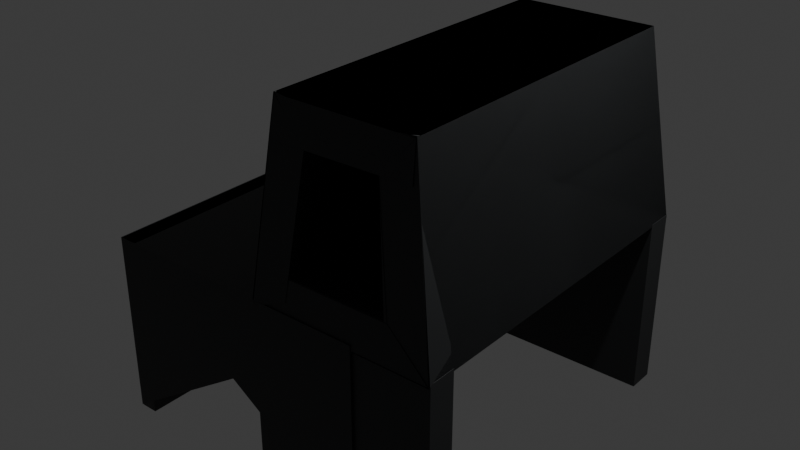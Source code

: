 # Source: Stool.blend  (saved by Blender 4.5.90; exported with 4.5.12 LTS)
import bpy
from mathutils import Matrix  # noqa: F401  (used for matrix-valued properties, if any)

bpy.ops.wm.read_factory_settings(use_empty=True)
scene = bpy.context.scene
scene.name = 'Scene'

# ---- collections
col_collection = bpy.data.collections.new('Collection'); scene.collection.children.link(col_collection)

# ---- materials (node trees are filled in below, after node groups)
mat_material = bpy.data.materials.new('Material')
mat_material.alpha_threshold = 0.0
mat_material.roughness = 0.5
mat_material.line_color = (0.0, 0.0, 0.0, 1.0)

# ---- material node trees
mat_material.use_nodes = True; mat_material.node_tree.nodes.clear()
_N = mat_material.node_tree.nodes; _L = mat_material.node_tree.links
n0 = _N.new('ShaderNodeOutputMaterial'); n0.name = 'Material Output'; n0.location = (200, 100)
n1 = _N.new('ShaderNodeBsdfPrincipled'); n1.name = 'Principled BSDF'; n1.location = (-200, 100)
n1.inputs[0].default_value = (0.0221, 0.02364, 0.02474, 1.0)
n1.inputs[3].default_value = 1.45
_L.new(n1.outputs[0], n0.inputs[0])
n0.is_active_output = True

# ---- world
world_world = bpy.data.worlds.new('World'); scene.world = world_world
world_world.use_nodes = True; world_world.node_tree.nodes.clear()
_N = world_world.node_tree.nodes; _L = world_world.node_tree.links
n0 = _N.new('ShaderNodeOutputWorld'); n0.name = 'World Output'; n0.location = (200, 100)
n1 = _N.new('ShaderNodeBackground'); n1.name = 'Background'; n1.location = (-200, 100)
n1.inputs[0].default_value = (0.05088, 0.05088, 0.05088, 1.0)
_L.new(n1.outputs[0], n0.inputs[0])
n0.is_active_output = True
world_world.color = (0.05088, 0.05088, 0.05088)
world_world.sun_shadow_jitter_overblur = 0.0

# ---- cameras
cam_camera = bpy.data.cameras.new('Camera')
cam_camera.clip_end = 100.0
cam_camera.ortho_scale = 7.314

# ---- lights
light_light = bpy.data.lights.new('Light', 'POINT')
light_light.energy = 1000.0
light_light.shadow_soft_size = 0.1

# ---- meshes
me_cube = bpy.data.meshes.new('Cube')
me_cube.from_pydata([(1.0, 0.9534, 1.0), (1.0, 0.9534, -1.0), (1.0, -0.9476, 1.0), (1.0, -0.9476, -1.0), (-1.0, 0.9534, 1.0), (-1.0, 0.9534, -1.0), (-1.0, -0.9476, 1.0), (-1.0, -0.9476, -1.0), (-0.9906, 1.0, 1.0), (-0.9906, 1.0, -1.0), (-0.9906, -1.0, 1.0), (-0.9906, -1.0, -1.0), (-1.0, 0.0, -1.0), (0.0, -0.9476, 0.0), (-1.0, -1.001, -1.0), (-1.0, -1.001, 1.0), (1.0, -1.001, 1.0), (1.0, -1.001, -1.0), (0.0, -1.001, 0.0), (0.0, 0.9534, 0.0), (1.0, 1.004, 1.0), (1.0, 1.004, -1.0), (-1.0, 1.004, 1.0), (-1.0, 1.004, -1.0), (0.0, 1.004, 0.0), (-0.8635, 1.0, 1.0), (-0.8635, 1.0, -1.0), (-0.8635, -1.0, 1.0), (-0.8635, -1.0, -1.0), (-1.0, 0.0, -0.9102), (-1.0, -1.0, -0.9102), (-1.0, 1.0, -0.9102)], [], [(0, 4, 6, 2), (7, 6, 4, 5, 12), (9, 11, 10, 8), (7, 12, 29, 30), (6, 7, 14, 15), (7, 13, 18, 14), (13, 3, 17, 18), (17, 16, 18), (16, 15, 18), (15, 14, 18), (2, 6, 15, 16), (3, 2, 16, 17), (19, 5, 23, 24), (5, 4, 22, 23), (4, 0, 20, 22), (22, 20, 24), (23, 22, 24), (20, 21, 24), (1, 19, 24, 21), (0, 1, 21, 20), (26, 25, 27, 28), (11, 9, 26, 28), (10, 11, 28, 27), (8, 10, 27, 25), (9, 8, 25, 26), (12, 5, 31, 29)])
me_cube.polygons.foreach_set('use_smooth', [0, 0, 0, 0, 0, 0, 0, 0, 0, 0, 0, 0, 0, 0, 0, 1, 1, 1, 0, 0, 0, 0, 1, 0, 0, 0])
_uv = me_cube.uv_layers.new(name='UVMap')
_uv.uv.foreach_set('vector', [0.625, 0.5, 0.875, 0.5, 0.875, 0.75, 0.625, 0.75, 0.375, 0.0, 0.625, 0.0, 0.625, 0.25, 0.375, 0.25, 0.375, 0.125, 0.375, 0.5, 0.375, 0.75, 0.625, 0.75, 0.625, 0.5, 0.375, 0.0, 0.375, 0.125, 0.375, 0.125, 0.375, 0.0, 0.625, 0.0, 0.375, 0.0, 0.375, 0.0, 0.625, 0.0, 0.0, 0.0, 0.0, 0.0, 0.0, 0.0, 0.0, 0.0, 0.0, 0.0, 0.0, 0.0, 0.0, 0.0, 0.0, 0.0, 0.375, 0.75, 0.625, 0.75, 0.5, 0.875, 0.625, 0.75, 0.625, 1.0, 0.5, 0.875, 0.625, 1.0, 0.375, 1.0, 0.5, 0.875, 0.625, 0.75, 0.875, 0.75, 0.875, 0.75, 0.625, 0.75, 0.0, 0.0, 0.0, 0.0, 0.0, 0.0, 0.0, 0.0, 0.0, 0.0, 0.0, 0.0, 0.0, 0.0, 0.0, 0.0, 0.375, 0.25, 0.625, 0.25, 0.625, 0.25, 0.375, 0.25, 0.875, 0.5, 0.625, 0.5, 0.625, 0.5, 0.875, 0.5, 0.625, 0.25, 0.625, 0.5, 0.5, 0.375, 0.375, 0.25, 0.625, 0.25, 0.5, 0.375, 0.625, 0.5, 0.375, 0.5, 0.5, 0.375, 0.0, 0.0, 0.0, 0.0, 0.0, 0.0, 0.0, 0.0, 0.0, 0.0, 0.0, 0.0, 0.0, 0.0, 0.0, 0.0, 0.375, 0.5, 0.625, 0.5, 0.625, 0.75, 0.375, 0.75, 0.375, 0.75, 0.375, 0.5, 0.375, 0.5, 0.375, 0.75, 0.625, 0.75, 0.375, 0.75, 0.375, 0.75, 0.625, 0.75, 0.625, 0.5, 0.625, 0.75, 0.625, 0.75, 0.625, 0.5, 0.375, 0.5, 0.625, 0.5, 0.625, 0.5, 0.375, 0.5, 0.375, 0.125, 0.375, 0.25, 0.375, 0.25, 0.375, 0.125])
me_cube.materials.append(mat_material)
me_cube.use_mirror_vertex_groups = False
me_cube.update()
me_cube_001 = bpy.data.meshes.new('Cube.001')
me_cube_001.from_pydata([(-1.0, -1.0, -1.0), (-0.7762, -0.9045, 1.0), (0.7145, -0.9045, 1.0), (1.0, -1.0, -1.0), (1.0, 1.0, -1.0), (-1.0, 1.0, -1.0), (0.7145, 0.9138, 1.0), (-0.7762, 0.9138, 1.0), (-1.0, -1.0, -1.0), (-0.7762, -0.9045, 1.0), (0.7145, -0.9045, 1.0), (1.0, -1.0, -1.0), (-1.0, -1.0, -1.0), (-0.7762, -0.9045, 1.0), (0.7145, -0.9045, 1.0), (1.0, -1.0, -1.0), (0.3672, 0.931, 0.6), (0.7145, 0.9138, 1.0), (0.5385, 0.9828, -0.6), (1.0, 1.0, -1.0), (0.7145, -0.9045, 1.0), (0.3672, -0.9236, 0.6001), (0.5385, -0.9809, -0.6001), (1.0, -1.0, -1.0), (-0.7762, 0.9138, 1.0), (-0.4181, 0.931, 0.6), (-1.0, 1.0, -1.0), (-0.5524, 0.9828, -0.6), (-0.4181, -0.9236, 0.6001), (-0.7762, -0.9045, 1.0), (-1.0, -1.0, -1.0), (-0.5524, -0.9809, -0.6001)], [], [(3, 0, 5, 4), (2, 3, 4, 6), (1, 2, 6, 7), (0, 1, 7, 5), (8, 9, 1, 0), (10, 11, 3, 2), (9, 10, 2, 1), (11, 8, 0, 3), (12, 13, 9, 8), (14, 15, 11, 10), (13, 14, 10, 9), (15, 12, 8, 11), (31, 30, 26, 27), (20, 21, 16, 17), (28, 29, 24, 25), (28, 21, 16, 25), (31, 28, 25, 27), (23, 20, 17, 19), (20, 29, 24, 17), (22, 31, 27, 18), (19, 17, 6, 4), (17, 24, 7, 6), (26, 19, 4, 5), (20, 23, 15, 14), (29, 20, 14, 13), (23, 30, 12, 15), (24, 26, 5, 7), (30, 29, 13, 12), (30, 23, 19, 26), (23, 22, 18, 19), (29, 30, 26, 24), (21, 22, 18, 16)])
_uv = me_cube_001.uv_layers.new(name='UVMap')
_uv.uv.foreach_set('vector', [0.375, 0.75, 0.375, 1.0, 0.375, 0.25, 0.375, 0.5, 0.625, 0.75, 0.375, 0.75, 0.375, 0.5, 0.625, 0.5, 0.625, 1.0, 0.625, 0.75, 0.625, 0.5, 0.625, 0.25, 0.375, 1.0, 0.625, 1.0, 0.625, 0.25, 0.375, 0.25, 0.375, 1.0, 0.625, 1.0, 0.625, 1.0, 0.375, 1.0, 0.625, 0.75, 0.375, 0.75, 0.375, 0.75, 0.625, 0.75, 0.625, 1.0, 0.625, 0.75, 0.625, 0.75, 0.625, 1.0, 0.375, 0.75, 0.375, 1.0, 0.375, 1.0, 0.375, 0.75, 0.375, 1.0, 0.625, 1.0, 0.625, 1.0, 0.375, 1.0, 0.625, 0.75, 0.375, 0.75, 0.375, 0.75, 0.625, 0.75, 0.625, 1.0, 0.625, 0.75, 0.625, 0.75, 0.625, 1.0, 0.375, 0.75, 0.375, 1.0, 0.375, 1.0, 0.375, 0.75, 0.425, 0.9462, 0.375, 1.0, 0.375, 0.25, 0.425, 0.3038, 0.625, 0.75, 0.575, 0.8124, 0.575, 0.4376, 0.625, 0.5, 0.575, 0.9377, 0.625, 1.0, 0.625, 0.25, 0.575, 0.3123, 0.575, 0.9377, 0.575, 0.8124, 0.575, 0.4376, 0.575, 0.3123, 0.425, 0.9462, 0.575, 0.9377, 0.575, 0.3123, 0.425, 0.3038, 0.375, 0.75, 0.625, 0.75, 0.625, 0.5, 0.375, 0.5, 0.625, 0.75, 0.625, 1.0, 0.625, 0.25, 0.625, 0.5, 0.425, 0.8039, 0.425, 0.9462, 0.425, 0.3038, 0.425, 0.4461, 0.375, 0.5, 0.625, 0.5, 0.625, 0.5, 0.375, 0.5, 0.625, 0.5, 0.625, 0.25, 0.625, 0.25, 0.625, 0.5, 0.375, 0.25, 0.375, 0.5, 0.375, 0.5, 0.375, 0.25, 0.625, 0.75, 0.375, 0.75, 0.375, 0.75, 0.625, 0.75, 0.625, 1.0, 0.625, 0.75, 0.625, 0.75, 0.625, 1.0, 0.375, 0.75, 0.375, 1.0, 0.375, 1.0, 0.375, 0.75, 0.625, 0.25, 0.375, 0.25, 0.375, 0.25, 0.625, 0.25, 0.375, 1.0, 0.625, 1.0, 0.625, 1.0, 0.375, 1.0, 0.375, 1.0, 0.375, 0.75, 0.375, 0.5, 0.375, 0.25, 0.375, 0.75, 0.425, 0.8039, 0.425, 0.4461, 0.375, 0.5, 0.625, 1.0, 0.375, 1.0, 0.375, 0.25, 0.625, 0.25, 0.575, 0.8124, 0.425, 0.8039, 0.425, 0.4461, 0.575, 0.4376])
me_cube_001.materials.append(mat_material)
me_cube_001.use_mirror_vertex_groups = False
me_cube_001.update()
me_cube_002 = bpy.data.meshes.new('Cube.002')
me_cube_002.from_pydata([(-1.244, -0.2079, -0.4832), (-1.244, -0.2079, 0.4832), (-1.244, 0.2079, -0.4832), (-1.244, 0.2079, 0.4832), (1.244, -0.2079, -0.4832), (1.244, -0.2079, 0.4832), (1.244, 0.2079, -0.4832), (1.244, 0.2079, 0.4832)], [], [(0, 1, 3, 2), (2, 3, 7, 6), (6, 7, 5, 4), (4, 5, 1, 0), (2, 6, 4, 0), (7, 3, 1, 5)])
_uv = me_cube_002.uv_layers.new(name='UVMap')
_uv.uv.foreach_set('vector', [0.375, 0.0, 0.625, 0.0, 0.625, 0.25, 0.375, 0.25, 0.375, 0.25, 0.625, 0.25, 0.625, 0.5, 0.375, 0.5, 0.375, 0.5, 0.625, 0.5, 0.625, 0.75, 0.375, 0.75, 0.375, 0.75, 0.625, 0.75, 0.625, 1.0, 0.375, 1.0, 0.125, 0.5, 0.375, 0.5, 0.375, 0.75, 0.125, 0.75, 0.625, 0.5, 0.875, 0.5, 0.875, 0.75, 0.625, 0.75])
me_cube_002.materials.append(mat_material)
me_cube_002.update()
me_cube_003 = bpy.data.meshes.new('Cube.003')
me_cube_003.from_pydata([(-1.244, -0.2079, -0.4832), (-1.244, -0.2079, 0.4832), (-1.244, 0.2079, -0.4832), (-1.244, 0.2079, 0.4832), (1.244, -0.2079, -0.4832), (1.244, -0.2079, 0.4832), (1.244, 0.2079, -0.4832), (1.244, 0.2079, 0.4832), (-1.244, 0.2079, 0.0), (0.0, 0.2079, -0.4832), (0.0, 0.2079, 0.4832), (1.244, 0.2079, 0.0), (0.0, 0.2079, 0.0), (-1.244, 0.2079, -0.2416), (-0.6222, 0.2079, -0.4832), (0.6222, 0.2079, 0.4832), (1.244, 0.2079, -0.2416), (-1.244, 0.2079, 0.2416), (0.6222, 0.2079, -0.4832), (-0.6222, 0.2079, 0.4832), (1.244, 0.2079, 0.2416), (0.6222, 0.2079, 0.0), (-0.6222, 0.2079, 0.0), (0.0, 0.2079, -0.2416), (0.0, 0.2079, 0.2416), (-0.6222, 0.2079, 0.2416), (-0.6222, 0.2079, -0.2416), (0.6222, 0.2079, -0.2416), (0.6222, 0.2079, 0.2416)], [], [(0, 1, 3, 17, 8, 13, 2), (28, 15, 7, 20), (6, 16, 11, 20, 7, 5, 4), (4, 5, 1, 0), (2, 14, 9, 18, 6, 4, 0), (7, 15, 10, 19, 3, 1, 5), (27, 21, 11, 16), (26, 22, 12, 23), (25, 19, 10, 24), (22, 25, 24, 12), (8, 17, 25, 22), (17, 3, 19, 25), (14, 26, 23, 9), (2, 13, 26, 14), (13, 8, 22, 26), (18, 27, 16, 6), (9, 23, 27, 18), (23, 12, 21, 27), (21, 28, 20, 11), (12, 24, 28, 21), (24, 10, 15, 28)])
_uv = me_cube_003.uv_layers.new(name='UVMap')
_uv.uv.foreach_set('vector', [0.375, 0.0, 0.625, 0.0, 0.625, 0.25, 0.5625, 0.25, 0.5, 0.25, 0.4375, 0.25, 0.375, 0.25, 0.5625, 0.4375, 0.625, 0.4375, 0.625, 0.5, 0.5625, 0.5, 0.375, 0.5, 0.4375, 0.5, 0.5, 0.5, 0.5625, 0.5, 0.625, 0.5, 0.625, 0.75, 0.375, 0.75, 0.375, 0.75, 0.625, 0.75, 0.625, 1.0, 0.375, 1.0, 0.125, 0.5, 0.1875, 0.5, 0.25, 0.5, 0.3125, 0.5, 0.375, 0.5, 0.375, 0.75, 0.125, 0.75, 0.625, 0.5, 0.6875, 0.5, 0.75, 0.5, 0.8125, 0.5, 0.875, 0.5, 0.875, 0.75, 0.625, 0.75, 0.4375, 0.4375, 0.5, 0.4375, 0.5, 0.5, 0.4375, 0.5, 0.4375, 0.3125, 0.5, 0.3125, 0.5, 0.375, 0.4375, 0.375, 0.5625, 0.3125, 0.625, 0.3125, 0.625, 0.375, 0.5625, 0.375, 0.5, 0.3125, 0.5625, 0.3125, 0.5625, 0.375, 0.5, 0.375, 0.5, 0.25, 0.5625, 0.25, 0.5625, 0.3125, 0.5, 0.3125, 0.5625, 0.25, 0.625, 0.25, 0.625, 0.3125, 0.5625, 0.3125, 0.375, 0.3125, 0.4375, 0.3125, 0.4375, 0.375, 0.375, 0.375, 0.375, 0.25, 0.4375, 0.25, 0.4375, 0.3125, 0.375, 0.3125, 0.4375, 0.25, 0.5, 0.25, 0.5, 0.3125, 0.4375, 0.3125, 0.375, 0.4375, 0.4375, 0.4375, 0.4375, 0.5, 0.375, 0.5, 0.375, 0.375, 0.4375, 0.375, 0.4375, 0.4375, 0.375, 0.4375, 0.4375, 0.375, 0.5, 0.375, 0.5, 0.4375, 0.4375, 0.4375, 0.5, 0.4375, 0.5625, 0.4375, 0.5625, 0.5, 0.5, 0.5, 0.5, 0.375, 0.5625, 0.375, 0.5625, 0.4375, 0.5, 0.4375, 0.5625, 0.375, 0.625, 0.375, 0.625, 0.4375, 0.5625, 0.4375])
me_cube_003.materials.append(mat_material)
me_cube_003.update()
me_plane = bpy.data.meshes.new('Plane')
me_plane.from_pydata([(-1.0, -1.0, 0.0), (1.0, -1.0, 0.0), (-0.9567, 1.0, 0.0), (0.9416, 1.0, 0.0), (-0.9412, 1.0, 0.0), (-1.0, -1.0, 0.0), (1.0, -1.0, 0.0), (0.9396, 1.0, 0.0)], [], [(5, 6, 7, 4), (5, 4, 2, 0), (6, 5, 0, 1), (7, 6, 1, 3), (4, 7, 3, 2)])
_uv = me_plane.uv_layers.new(name='UVMap')
_uv.uv.foreach_set('vector', [0.0, 0.0, 1.0, 0.0, 1.0, 1.0, 0.0, 1.0, 0.0, 0.0, 0.0, 1.0, 0.0, 1.0, 0.0, 0.0, 1.0, 0.0, 0.0, 0.0, 0.0, 0.0, 1.0, 0.0, 1.0, 1.0, 1.0, 0.0, 1.0, 0.0, 1.0, 1.0, 0.0, 1.0, 1.0, 1.0, 1.0, 1.0, 0.0, 1.0])
me_plane.materials.append(mat_material)
me_plane.update()
me_plane_001 = bpy.data.meshes.new('Plane.001')
me_plane_001.from_pydata([(-1.0, -1.0, 0.0), (1.0, -1.0, 0.0), (-0.9567, 1.0, 0.0), (0.9416, 1.0, 0.0), (-0.9412, 1.0, 0.0), (-1.0, -1.0, 0.0), (1.0, -1.0, 0.0), (0.9396, 1.0, 0.0)], [], [(5, 6, 7, 4), (5, 4, 2, 0), (6, 5, 0, 1), (7, 6, 1, 3), (4, 7, 3, 2)])
_uv = me_plane_001.uv_layers.new(name='UVMap')
_uv.uv.foreach_set('vector', [0.0, 0.0, 1.0, 0.0, 1.0, 1.0, 0.0, 1.0, 0.0, 0.0, 0.0, 1.0, 0.0, 1.0, 0.0, 0.0, 1.0, 0.0, 0.0, 0.0, 0.0, 0.0, 1.0, 0.0, 1.0, 1.0, 1.0, 0.0, 1.0, 0.0, 1.0, 1.0, 0.0, 1.0, 1.0, 1.0, 1.0, 1.0, 0.0, 1.0])
me_plane_001.materials.append(mat_material)
me_plane_001.update()
me_plane_002 = bpy.data.meshes.new('Plane.002')
me_plane_002.from_pydata([(-1.0, -1.0, 0.0), (1.057, -0.9672, 0.00456), (-1.052, 0.9454, -0.00758), (0.9861, 1.025, 0.003533), (-1.056, 0.9345, -0.009104), (-1.0, -1.0, 0.0), (1.102, -0.9418, 0.008092), (0.9844, 1.012, 0.003837)], [], [(5, 6, 7, 4), (5, 4, 2, 0), (6, 5, 0, 1), (7, 6, 1, 3), (4, 7, 3, 2)])
_uv = me_plane_002.uv_layers.new(name='UVMap')
_uv.uv.foreach_set('vector', [0.0, 0.0, 1.0, 0.0, 1.0, 1.0, 0.0, 1.0, 0.0, 0.0, 0.0, 1.0, 0.0, 1.0, 0.0, 0.0, 1.0, 0.0, 0.0, 0.0, 0.0, 0.0, 1.0, 0.0, 1.0, 1.0, 1.0, 0.0, 1.0, 0.0, 1.0, 1.0, 0.0, 1.0, 1.0, 1.0, 1.0, 1.0, 0.0, 1.0])
me_plane_002.materials.append(mat_material)
me_plane_002.update()
me_plane_003 = bpy.data.meshes.new('Plane.003')
me_plane_003.from_pydata([(-1.004, -0.82, -0.003341), (1.011, -0.9901, 0.00912), (-1.052, 0.9454, -0.00758), (0.9861, 1.025, 0.003533), (-1.056, 0.9345, -0.009104), (-1.013, -0.4855, -0.009552), (1.056, -0.9646, 0.01265), (0.9844, 1.012, 0.003837)], [], [(5, 6, 7, 4), (5, 4, 2, 0), (6, 5, 0, 1), (7, 6, 1, 3), (4, 7, 3, 2)])
_uv = me_plane_003.uv_layers.new(name='UVMap')
_uv.uv.foreach_set('vector', [0.0, 0.0, 1.0, 0.0, 1.0, 1.0, 0.0, 1.0, 0.0, 0.0, 0.0, 1.0, 0.0, 1.0, 0.0, 0.0, 1.0, 0.0, 0.0, 0.0, 0.0, 0.0, 1.0, 0.0, 1.0, 1.0, 1.0, 0.0, 1.0, 0.0, 1.0, 1.0, 0.0, 1.0, 1.0, 1.0, 1.0, 1.0, 0.0, 1.0])
me_plane_003.materials.append(mat_material)
me_plane_003.update()
me_cube_004 = bpy.data.meshes.new('Cube.004')
me_cube_004.from_pydata([(-0.961, -0.2654, -0.2869), (-0.9127, -0.217, 0.2869), (-0.961, 0.2654, -0.2869), (-0.9127, 0.2654, 0.2869), (0.961, -0.2654, -0.2869), (0.9088, -0.217, 0.2869), (0.961, 0.2654, -0.2869), (0.9088, 0.2654, 0.2869)], [], [(0, 1, 3, 2), (2, 3, 7, 6), (6, 7, 5, 4), (4, 5, 1, 0), (2, 6, 4, 0), (7, 3, 1, 5)])
_uv = me_cube_004.uv_layers.new(name='UVMap')
_uv.uv.foreach_set('vector', [0.375, 0.0, 0.625, 0.0, 0.625, 0.25, 0.375, 0.25, 0.375, 0.25, 0.625, 0.25, 0.625, 0.5, 0.375, 0.5, 0.375, 0.5, 0.625, 0.5, 0.625, 0.75, 0.375, 0.75, 0.375, 0.75, 0.625, 0.75, 0.625, 1.0, 0.375, 1.0, 0.125, 0.5, 0.375, 0.5, 0.375, 0.75, 0.125, 0.75, 0.625, 0.5, 0.875, 0.5, 0.875, 0.75, 0.625, 0.75])
me_cube_004.materials.append(mat_material)
me_cube_004.update()
me_cube_005 = bpy.data.meshes.new('Cube.005')
me_cube_005.from_pydata([(-0.5829, -0.19, -0.5446), (-0.5724, -0.1733, 0.443), (-0.5724, 0.1733, -0.443), (-0.5724, 0.1733, 0.443), (0.3622, -0.1785, -0.4473), (0.4402, -0.1733, 0.4405), (0.3622, 0.1681, -0.4473), (0.4402, 0.1733, 0.4405)], [], [(0, 1, 3, 2), (2, 3, 7, 6), (6, 7, 5, 4), (4, 5, 1, 0), (2, 6, 4, 0), (7, 3, 1, 5)])
_uv = me_cube_005.uv_layers.new(name='UVMap')
_uv.uv.foreach_set('vector', [0.375, 0.0, 0.625, 0.0, 0.625, 0.25, 0.375, 0.25, 0.375, 0.25, 0.625, 0.25, 0.625, 0.5, 0.375, 0.5, 0.375, 0.5, 0.625, 0.5, 0.625, 0.75, 0.375, 0.75, 0.375, 0.75, 0.625, 0.75, 0.625, 1.0, 0.375, 1.0, 0.125, 0.5, 0.375, 0.5, 0.375, 0.75, 0.125, 0.75, 0.625, 0.5, 0.875, 0.5, 0.875, 0.75, 0.625, 0.75])
me_cube_005.materials.append(mat_material)
me_cube_005.update()
me_cube_006 = bpy.data.meshes.new('Cube.006')
me_cube_006.from_pydata([(-0.4103, -0.286, -0.5449), (-0.5724, -0.1733, 0.443), (-0.4405, 0.1727, -0.4399), (-0.5724, 0.2152, 0.4449), (0.3622, -0.2737, -0.4516), (0.4402, -0.1733, 0.4405), (0.4503, 0.1678, -0.4452), (0.4402, 0.2152, 0.4423)], [], [(0, 1, 3, 2), (2, 3, 7, 6), (6, 7, 5, 4), (4, 5, 1, 0), (2, 6, 4, 0), (7, 3, 1, 5)])
_uv = me_cube_006.uv_layers.new(name='UVMap')
_uv.uv.foreach_set('vector', [0.375, 0.0, 0.625, 0.0, 0.625, 0.25, 0.375, 0.25, 0.375, 0.25, 0.625, 0.25, 0.625, 0.5, 0.375, 0.5, 0.375, 0.5, 0.625, 0.5, 0.625, 0.75, 0.375, 0.75, 0.375, 0.75, 0.625, 0.75, 0.625, 1.0, 0.375, 1.0, 0.125, 0.5, 0.375, 0.5, 0.375, 0.75, 0.125, 0.75, 0.625, 0.5, 0.875, 0.5, 0.875, 0.75, 0.625, 0.75])
me_cube_006.materials.append(mat_material)
me_cube_006.update()
me_cube_007 = bpy.data.meshes.new('Cube.007')
me_cube_007.from_pydata([(-0.992, -0.2885, -0.3605), (-0.9683, -0.2387, 0.3578), (-0.992, 0.2518, -0.3762), (-0.9683, 0.2716, 0.3395), (0.992, -0.2818, -0.3274), (0.992, -0.2388, 0.3578), (0.992, 0.2518, -0.3762), (0.992, 0.2648, 0.3063)], [], [(0, 1, 3, 2), (2, 3, 7, 6), (6, 7, 5, 4), (4, 5, 1, 0), (2, 6, 4, 0), (7, 3, 1, 5)])
_uv = me_cube_007.uv_layers.new(name='UVMap')
_uv.uv.foreach_set('vector', [0.375, 0.0, 0.625, 0.0, 0.625, 0.25, 0.375, 0.25, 0.375, 0.25, 0.625, 0.25, 0.625, 0.5, 0.375, 0.5, 0.375, 0.5, 0.625, 0.5, 0.625, 0.75, 0.375, 0.75, 0.375, 0.75, 0.625, 0.75, 0.625, 1.0, 0.375, 1.0, 0.125, 0.5, 0.375, 0.5, 0.375, 0.75, 0.125, 0.75, 0.625, 0.5, 0.875, 0.5, 0.875, 0.75, 0.625, 0.75])
me_cube_007.materials.append(mat_material)
me_cube_007.update()

# ---- objects
ob_cube = bpy.data.objects.new('Cube', me_cube)
ob_light = bpy.data.objects.new('Light', light_light)
ob_camera = bpy.data.objects.new('Camera', cam_camera)
ob_cube_001 = bpy.data.objects.new('Cube.001', me_cube_001)
ob_cube_002 = bpy.data.objects.new('Cube.002', me_cube_002)
ob_cube_003 = bpy.data.objects.new('Cube.003', me_cube_003)
ob_plane = bpy.data.objects.new('Plane', me_plane)
ob_plane_001 = bpy.data.objects.new('Plane.001', me_plane_001)
ob_plane_002 = bpy.data.objects.new('Plane.002', me_plane_002)
ob_plane_003 = bpy.data.objects.new('Plane.003', me_plane_003)
ob_cube_004 = bpy.data.objects.new('Cube.004', me_cube_004)
ob_cube_005 = bpy.data.objects.new('Cube.005', me_cube_005)
ob_cube_006 = bpy.data.objects.new('Cube.006', me_cube_006)
ob_cube_007 = bpy.data.objects.new('Cube.007', me_cube_007)

# ---- transforms, parenting, visibility, modifiers, constraints
ob_cube.location = (0.4239, 0.008961, 0.0)
ob_cube.scale = (1.506, 1.958, 1.0)
ob_cube.lock_rotations_4d = False
ob_cube.empty_display_type = 'ARROWS'
ob_cube.lineart.crease_threshold = 0.0
ob_light.location = (4.076, 0.9534, 5.904)
ob_light.rotation_euler = (0.6503, 0.05522, 1.866)
ob_light.scale = (0.9448, 0.9976, 0.9972)
ob_light.lock_rotations_4d = False
ob_light.empty_display_type = 'ARROWS'
ob_light.color = (0.0, 0.0, 0.0, 0.0)
ob_light.lineart.crease_threshold = 0.0
ob_camera.location = (7.359, -6.926, 4.958)
ob_camera.rotation_euler = (1.109, 0.0, 0.8149)
ob_camera.lock_rotations_4d = False
ob_camera.empty_display_type = 'ARROWS'
ob_camera.color = (0.0, 0.0, 0.0, 0.0)
ob_camera.display_type = 'WIRE'
ob_camera.lineart.crease_threshold = 0.0
ob_cube_001.location = (1.762, 0.008961, 1.943)
ob_cube_001.scale = (1.0, 1.958, 1.0)
ob_cube_001.lock_rotations_4d = False
ob_cube_001.empty_display_type = 'ARROWS'
ob_cube_001.lineart.crease_threshold = 0.0
ob_cube_002.location = (1.751, -1.775, -0.01392)
ob_cube_002.scale = (0.8133, 0.7297, 2.034)
ob_cube_003.location = (1.751, 1.811, -0.01392)
ob_cube_003.scale = (0.8133, 0.7297, 2.034)
ob_plane.location = (1.763, 1.942, 1.149)
ob_plane.rotation_euler = (1.684, -0.0, 0.0)
ob_plane.scale = (1.0, 0.2095, 0.9401)
ob_plane_001.location = (1.745, 1.814, 2.737)
ob_plane_001.rotation_euler = (4.811, -0.0, 0.0)
ob_plane_001.scale = (0.7256, 0.2095, 0.9399)
ob_plane_002.location = (1.075, 1.871, 1.962)
ob_plane_002.rotation_euler = (0.9764, 1.717, -0.6987)
ob_plane_002.scale = (0.9607, 0.2054, 0.9401)
ob_plane_003.location = (2.425, 1.883, 1.944)
ob_plane_003.rotation_euler = (2.341, 1.717, -2.467)
ob_plane_003.scale = (0.9608, 0.2054, 0.9401)
ob_cube_004.location = (1.76, -1.724, 1.145)
ob_cube_004.scale = (1.036, 0.8268, 0.7114)
ob_cube_005.location = (1.12, -1.68, 2.011)
ob_cube_005.rotation_euler = (-0.09163, 0.1005, -0.009223)
ob_cube_005.scale = (0.3895, 0.9398, 2.045)
ob_cube_006.location = (2.382, -1.658, 2.011)
ob_cube_006.rotation_euler = (-0.09163, 0.1227, 1.571)
ob_cube_006.scale = (0.3663, 1.0, 2.045)
ob_cube_007.location = (1.722, -1.536, 2.734)
ob_cube_007.scale = (0.7492, 0.9393, 0.5496)

# ---- collection membership
col_collection.objects.link(ob_cube)
col_collection.objects.link(ob_light)
col_collection.objects.link(ob_camera)
col_collection.objects.link(ob_cube_001)
col_collection.objects.link(ob_cube_002)
col_collection.objects.link(ob_cube_003)
col_collection.objects.link(ob_plane)
col_collection.objects.link(ob_plane_001)
col_collection.objects.link(ob_plane_002)
col_collection.objects.link(ob_plane_003)
col_collection.objects.link(ob_cube_004)
col_collection.objects.link(ob_cube_005)
col_collection.objects.link(ob_cube_006)
col_collection.objects.link(ob_cube_007)

# ---- scene / render settings (as saved in the file)
scene.frame_start = 1; scene.frame_end = 250; scene.frame_set(15)
scene.render.engine = 'BLENDER_EEVEE_NEXT'
bpy.context.view_layer.update()

# ---- added for rendering (the .blend has no active camera): camera
cam_auto = bpy.data.cameras.new('AutoCamera')
cam_auto.lens = 50.0
cam_auto.sensor_width = 36.0
cam_auto.clip_end = 1000.0
ob_auto_camera = bpy.data.objects.new('AutoCamera', cam_auto)
scene.collection.objects.link(ob_auto_camera)
ob_auto_camera.location = (7.17603, -7.59763, 6.06169)
ob_auto_camera.rotation_euler = (1.09748, -7.21219e-08, 0.694738)
scene.camera = ob_auto_camera
bpy.context.view_layer.update()
